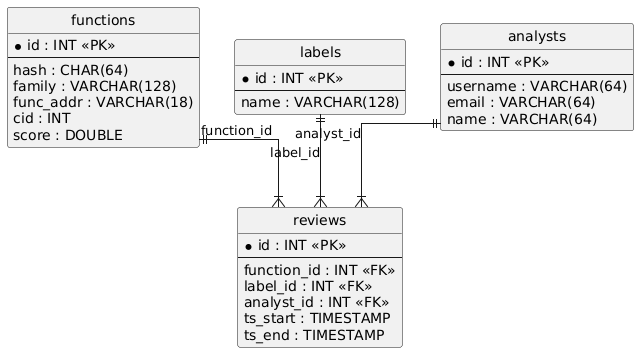

The diagram above was rendered by PlantUML. Its source (embedded in the PNG):
@startuml
hide circle
skinparam linetype ortho

entity "functions" as functions {
  * id : INT <<PK>>
  --
  hash : CHAR(64)
  family : VARCHAR(128)
  func_addr : VARCHAR(18)
  cid : INT
  score : DOUBLE
}

entity "labels" as labels {
  * id : INT <<PK>>
  --
  name : VARCHAR(128)
}

entity "analysts" as analysts {
  * id : INT <<PK>>
  --
  username : VARCHAR(64)
  email : VARCHAR(64)
  name : VARCHAR(64)
}

entity "reviews" as reviews {
  * id : INT <<PK>>
  --
  function_id : INT <<FK>>
  label_id : INT <<FK>>
  analyst_id : INT <<FK>>
  ts_start : TIMESTAMP
  ts_end : TIMESTAMP
}

functions ||--|{ reviews : "function_id"
labels ||--|{ reviews : "label_id"
analysts ||--|{ reviews : "analyst_id"
@enduml